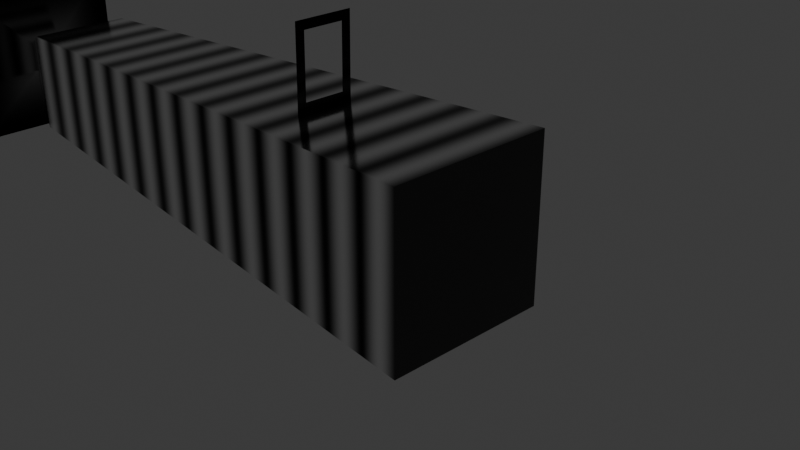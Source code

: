 # Source: testing.blend  (saved by Blender 4.0.36; exported with 4.5.12 LTS)
import bpy
from mathutils import Matrix  # noqa: F401  (used for matrix-valued properties, if any)

bpy.ops.wm.read_factory_settings(use_empty=True)
scene = bpy.context.scene
scene.name = 'Scene'

# ---- collections
col_collection = bpy.data.collections.new('Collection'); scene.collection.children.link(col_collection)

# ---- materials (node trees are filled in below, after node groups)
mat_material = bpy.data.materials.new('Material')
mat_material.alpha_threshold = 0.0
mat_material.use_transparent_shadow = False
mat_material.roughness = 0.5
mat_material.line_color = (0.0, 0.0, 0.0, 1.0)

# ---- material node trees
mat_material.use_nodes = True; mat_material.node_tree.nodes.clear()
_N = mat_material.node_tree.nodes; _L = mat_material.node_tree.links
n0 = _N.new('ShaderNodeOutputMaterial'); n0.name = 'Material Output'; n0.location = (300, 300)
n1 = _N.new('ShaderNodeBsdfPrincipled'); n1.name = 'Principled BSDF'; n1.location = (10, 300)
n1.inputs[1].default_value = 1.0
n1.inputs[2].default_value = 0.1318
n1.inputs[3].default_value = 1.45
n2 = _N.new('ShaderNodeTexWave'); n2.name = 'Wave Texture'; n2.location = (-271, 294)
_L.new(n1.outputs[0], n0.inputs[0])
_L.new(n2.outputs[0], n1.inputs[0])
n0.is_active_output = True

# ---- world
world_world = bpy.data.worlds.new('World'); scene.world = world_world
world_world.use_nodes = True; world_world.node_tree.nodes.clear()
_N = world_world.node_tree.nodes; _L = world_world.node_tree.links
n0 = _N.new('ShaderNodeOutputWorld'); n0.name = 'World Output'; n0.location = (300, 300)
n1 = _N.new('ShaderNodeBackground'); n1.name = 'Background'; n1.location = (10, 300)
n1.inputs[0].default_value = (0.05088, 0.05088, 0.05088, 1.0)
_L.new(n1.outputs[0], n0.inputs[0])
n0.is_active_output = True
world_world.color = (0.05088, 0.05088, 0.05088)
world_world.use_sun_shadow = False
world_world.sun_shadow_jitter_overblur = 0.0

# ---- cameras
cam_camera = bpy.data.cameras.new('Camera')
cam_camera.clip_end = 100.0
cam_camera.ortho_scale = 7.314

# ---- lights
light_light = bpy.data.lights.new('Light', 'POINT')
light_light.transmission_factor = 0.0
light_light.use_soft_falloff = False
light_light.energy = 1000.0
light_light.shadow_soft_size = 0.1
light_light.shadow_maximum_resolution = 0.006
light_light.use_absolute_resolution = True

# ---- meshes
me_cube = bpy.data.meshes.new('Cube')
me_cube.from_pydata([(0.4632, 0.4355, 0.9736), (1.0, 1.0, -1.0), (0.4632, -0.4355, 0.9736), (1.0, -1.0, -1.0), (-1.131, 0.357, 0.895), (-6.323, 0.6393, -0.6393), (-1.131, -0.357, 0.895), (-6.323, -0.6393, -0.6393), (-7.426, 0.198, -0.198), (-7.426, -0.198, -0.198), (-7.426, -0.198, 0.198), (-7.426, 0.198, 0.198), (-7.519, 1.069, -1.069), (-7.519, -1.069, -1.069), (-7.519, -1.069, 1.069), (-7.519, 1.069, 1.069), (1.0, -1.0, 1.0), (-6.323, -0.6393, 0.6393), (1.0, 1.0, 1.0), (-6.323, 0.6393, 0.6393), (-1.109, 0.3517, 1.886), (-1.109, -0.3622, 1.886), (-1.111, -0.2506, 1.775), (-1.129, -0.2465, 1.006), (-1.129, 0.2454, 1.006), (-1.111, 0.2413, 1.775)], [], [(0, 4, 6, 2), (3, 16, 17, 7), (5, 7, 9, 8), (5, 1, 3, 7), (1, 18, 16, 3), (5, 19, 18, 1), (10, 11, 15, 14), (17, 19, 11, 10), (19, 5, 8, 11), (7, 17, 10, 9), (13, 14, 15, 12), (9, 10, 14, 13), (11, 8, 12, 15), (8, 9, 13, 12), (2, 6, 17, 16), (0, 2, 16, 18), (6, 4, 19, 17), (4, 0, 18, 19), (23, 24, 4, 6), (25, 22, 21, 20), (24, 25, 20, 4), (22, 23, 6, 21)])
_uv = me_cube.uv_layers.new(name='UVMap')
_uv.uv.foreach_set('vector', [0.6433, 0.5696, 0.6978, 0.5776, 0.6978, 0.6724, 0.6433, 0.6804, 0.375, 0.75, 0.625, 0.75, 0.625, 1.0, 0.375, 1.0, 0.125, 0.5, 0.125, 0.75, 0.125, 0.75, 0.125, 0.5, 0.125, 0.5, 0.375, 0.5, 0.375, 0.75, 0.125, 0.75, 0.375, 0.5, 0.625, 0.5, 0.625, 0.75, 0.375, 0.75, 0.375, 0.25, 0.625, 0.25, 0.625, 0.5, 0.375, 0.5, 0.875, 0.75, 0.875, 0.5, 0.875, 0.5, 0.875, 0.75, 0.875, 0.75, 0.875, 0.5, 0.875, 0.5, 0.875, 0.75, 0.625, 0.25, 0.375, 0.25, 0.375, 0.25, 0.625, 0.25, 0.375, 1.0, 0.625, 1.0, 0.625, 1.0, 0.375, 1.0, 0.375, 0.0, 0.625, 0.0, 0.625, 0.25, 0.375, 0.25, 0.375, 1.0, 0.625, 1.0, 0.625, 1.0, 0.375, 1.0, 0.625, 0.25, 0.375, 0.25, 0.375, 0.25, 0.625, 0.25, 0.125, 0.5, 0.125, 0.75, 0.125, 0.75, 0.125, 0.5, 0.6433, 0.6804, 0.6978, 0.6724, 0.875, 0.75, 0.625, 0.75, 0.6433, 0.5696, 0.6433, 0.6804, 0.625, 0.75, 0.625, 0.5, 0.6978, 0.6724, 0.6978, 0.5776, 0.875, 0.5, 0.875, 0.75, 0.6978, 0.5776, 0.6433, 0.5696, 0.625, 0.5, 0.875, 0.5, 0.6978, 0.6577, 0.6978, 0.5923, 0.6978, 0.5776, 0.6978, 0.6724, 0.6978, 0.5923, 0.6978, 0.6577, 0.6978, 0.6724, 0.6978, 0.5776, 0.6978, 0.5923, 0.6978, 0.5923, 0.6978, 0.5776, 0.6978, 0.5776, 0.6978, 0.6577, 0.6978, 0.6577, 0.6978, 0.6724, 0.6978, 0.6724])
me_cube.materials.append(mat_material)
me_cube.use_mirror_vertex_groups = False
me_cube.update()

# ---- objects
ob_cube = bpy.data.objects.new('Cube', me_cube)
ob_light = bpy.data.objects.new('Light', light_light)
ob_camera = bpy.data.objects.new('Camera', cam_camera)

# ---- transforms, parenting, visibility, modifiers, constraints
ob_cube.location = (0.0, 0.0, 0.0)
ob_cube.lock_rotations_4d = False
ob_cube.empty_display_type = 'ARROWS'
ob_cube.lineart.crease_threshold = 0.0
ob_light.location = (4.076, 1.005, 5.904)
ob_light.rotation_euler = (0.6503, 0.05522, 1.866)
ob_light.lock_rotations_4d = False
ob_light.empty_display_type = 'ARROWS'
ob_light.color = (0.0, 0.0, 0.0, 0.0)
ob_light.lineart.crease_threshold = 0.0
ob_camera.location = (7.359, -6.926, 4.958)
ob_camera.rotation_euler = (1.109, 0.0, 0.8149)
ob_camera.lock_rotations_4d = False
ob_camera.empty_display_type = 'ARROWS'
ob_camera.color = (0.0, 0.0, 0.0, 0.0)
ob_camera.display_type = 'WIRE'
ob_camera.lineart.crease_threshold = 0.0

# ---- collection membership
col_collection.objects.link(ob_cube)
col_collection.objects.link(ob_light)
col_collection.objects.link(ob_camera)

# ---- scene / render settings (as saved in the file)
scene.camera = ob_camera
scene.frame_start = 1; scene.frame_end = 250; scene.frame_set(1)
scene.render.engine = 'BLENDER_EEVEE_NEXT'
scene.cycles.sampling_pattern = 'TABULATED_SOBOL'
bpy.context.view_layer.update()
